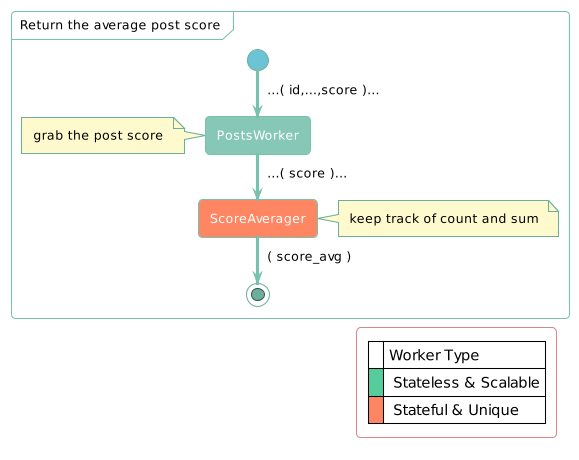

The diagram above was rendered by PlantUML. Its source (embedded in the PNG):
@startuml
!theme minty

skinparam PartitionFontColor black
skinparam LegendFontColor black
skinparam ArrowFontColor black
skinparam NoteBackgroundColor lemonchiffon
skinparam NoteFontColor black
skinparam legendbackgroundcolor transparent

partition "Return the average post score" {
  start
  -> ...( id,...,score )...;
  :PostsWorker;
  note left
    grab the post score
  endnote
  -> ...( score )...;
  #ff8662 :ScoreAverager; 
  note right
    keep track of count and sum
  endnote
  -> ( score_avg );
  stop

  legend bottom right
      |= |Worker Type|
      |<#56cc9d>| Stateless & Scalable|
      |<#ff8662>| Stateful & Unique|
  endlegend
}
@enduml